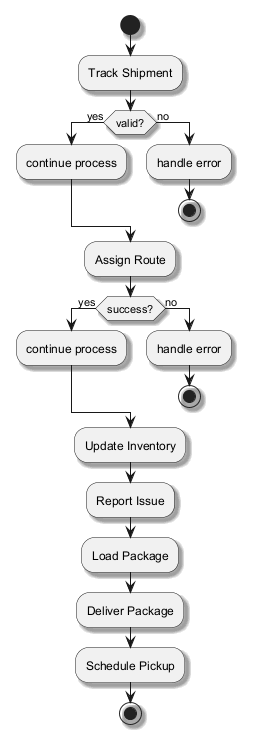

The diagram above was rendered by PlantUML. Its source (embedded in the PNG):
@startuml
skinparam backgroundColor #FFFFFF
skinparam classBackgroundColor #E8F4FA
skinparam classBorderColor #2C7DA0
skinparam shadowing true
start
:Track Shipment;
if (valid?) then (yes)
:continue process;
else (no)
:handle error;
stop
endif
:Assign Route;
if (success?) then (yes)
:continue process;
else (no)
:handle error;
stop
endif
:Update Inventory;
:Report Issue;
:Load Package;
:Deliver Package;
:Schedule Pickup;
stop
@enduml